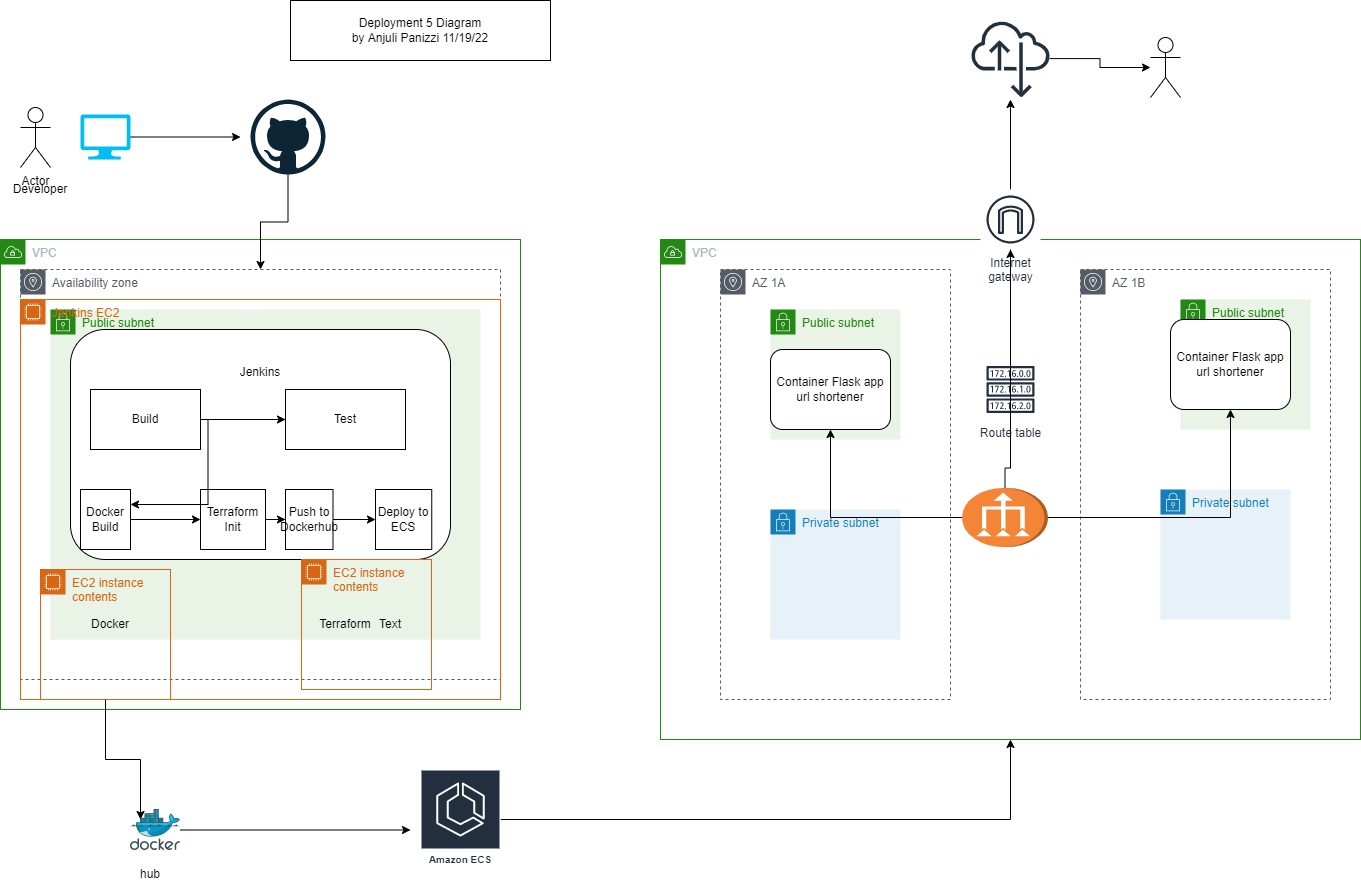

The diagram above was exported from draw.io. Its source (the exported page's mxGraphModel, read from the mxfile embedded in the PNG):
<mxGraphModel dx="1022" dy="531" grid="1" gridSize="10" guides="1" tooltips="1" connect="1" arrows="1" fold="1" page="1" pageScale="1" pageWidth="850" pageHeight="1100" math="0" shadow="0">
  <root>
    <mxCell id="0" />
    <mxCell id="1" parent="0" />
    <mxCell id="zetJ19yszVmIWKWNWbnv-1" value="Deployment 5 Diagram&lt;br&gt;by Anjuli Panizzi 11/19/22" style="whiteSpace=wrap;html=1;" vertex="1" parent="1">
      <mxGeometry x="340" y="21" width="260" height="60" as="geometry" />
    </mxCell>
    <mxCell id="zetJ19yszVmIWKWNWbnv-2" value="VPC" style="points=[[0,0],[0.25,0],[0.5,0],[0.75,0],[1,0],[1,0.25],[1,0.5],[1,0.75],[1,1],[0.75,1],[0.5,1],[0.25,1],[0,1],[0,0.75],[0,0.5],[0,0.25]];outlineConnect=0;gradientColor=none;html=1;whiteSpace=wrap;fontSize=12;fontStyle=0;container=1;pointerEvents=0;collapsible=0;recursiveResize=0;shape=mxgraph.aws4.group;grIcon=mxgraph.aws4.group_vpc;strokeColor=#248814;fillColor=none;verticalAlign=top;align=left;spacingLeft=30;fontColor=#AAB7B8;dashed=0;" vertex="1" parent="1">
      <mxGeometry x="50" y="260" width="520" height="470" as="geometry" />
    </mxCell>
    <mxCell id="zetJ19yszVmIWKWNWbnv-3" value="Availability zone" style="sketch=0;outlineConnect=0;gradientColor=none;html=1;whiteSpace=wrap;fontSize=12;fontStyle=0;shape=mxgraph.aws4.group;grIcon=mxgraph.aws4.group_availability_zone;strokeColor=#545B64;fillColor=none;verticalAlign=top;align=left;spacingLeft=30;fontColor=#545B64;dashed=1;" vertex="1" parent="zetJ19yszVmIWKWNWbnv-2">
      <mxGeometry x="20" y="30" width="480" height="410" as="geometry" />
    </mxCell>
    <mxCell id="zetJ19yszVmIWKWNWbnv-4" value="Public subnet" style="points=[[0,0],[0.25,0],[0.5,0],[0.75,0],[1,0],[1,0.25],[1,0.5],[1,0.75],[1,1],[0.75,1],[0.5,1],[0.25,1],[0,1],[0,0.75],[0,0.5],[0,0.25]];outlineConnect=0;gradientColor=none;html=1;whiteSpace=wrap;fontSize=12;fontStyle=0;container=1;pointerEvents=0;collapsible=0;recursiveResize=0;shape=mxgraph.aws4.group;grIcon=mxgraph.aws4.group_security_group;grStroke=0;strokeColor=#248814;fillColor=#E9F3E6;verticalAlign=top;align=left;spacingLeft=30;fontColor=#248814;dashed=0;" vertex="1" parent="zetJ19yszVmIWKWNWbnv-2">
      <mxGeometry x="50" y="70" width="430" height="330" as="geometry" />
    </mxCell>
    <mxCell id="zetJ19yszVmIWKWNWbnv-9" value="Test" style="whiteSpace=wrap;html=1;rounded=0;" vertex="1" parent="zetJ19yszVmIWKWNWbnv-4">
      <mxGeometry x="50" y="160" width="120" height="60" as="geometry" />
    </mxCell>
    <mxCell id="zetJ19yszVmIWKWNWbnv-5" value="Jenkins&lt;br&gt;&lt;br&gt;&lt;br&gt;&lt;br&gt;&lt;br&gt;&lt;br&gt;&lt;br&gt;&lt;br&gt;&lt;br&gt;&lt;br&gt;&lt;br&gt;" style="rounded=1;whiteSpace=wrap;html=1;" vertex="1" parent="zetJ19yszVmIWKWNWbnv-4">
      <mxGeometry x="20" y="20" width="380" height="230" as="geometry" />
    </mxCell>
    <mxCell id="zetJ19yszVmIWKWNWbnv-11" value="Docker Build" style="rounded=0;whiteSpace=wrap;html=1;" vertex="1" parent="zetJ19yszVmIWKWNWbnv-4">
      <mxGeometry x="30" y="180" width="50" height="60" as="geometry" />
    </mxCell>
    <mxCell id="zetJ19yszVmIWKWNWbnv-12" value="Terraform Init" style="whiteSpace=wrap;html=1;rounded=0;" vertex="1" parent="zetJ19yszVmIWKWNWbnv-4">
      <mxGeometry x="150" y="180" width="65" height="60" as="geometry" />
    </mxCell>
    <mxCell id="zetJ19yszVmIWKWNWbnv-13" value="" style="edgeStyle=orthogonalEdgeStyle;rounded=0;orthogonalLoop=1;jettySize=auto;html=1;" edge="1" parent="zetJ19yszVmIWKWNWbnv-4" source="zetJ19yszVmIWKWNWbnv-11" target="zetJ19yszVmIWKWNWbnv-12">
      <mxGeometry relative="1" as="geometry" />
    </mxCell>
    <mxCell id="zetJ19yszVmIWKWNWbnv-6" value="Build" style="rounded=0;whiteSpace=wrap;html=1;" vertex="1" parent="zetJ19yszVmIWKWNWbnv-2">
      <mxGeometry x="90" y="150" width="110" height="60" as="geometry" />
    </mxCell>
    <mxCell id="zetJ19yszVmIWKWNWbnv-21" value="Jenkins EC2" style="points=[[0,0],[0.25,0],[0.5,0],[0.75,0],[1,0],[1,0.25],[1,0.5],[1,0.75],[1,1],[0.75,1],[0.5,1],[0.25,1],[0,1],[0,0.75],[0,0.5],[0,0.25]];outlineConnect=0;gradientColor=none;html=1;whiteSpace=wrap;fontSize=12;fontStyle=0;container=1;pointerEvents=0;collapsible=0;recursiveResize=0;shape=mxgraph.aws4.group;grIcon=mxgraph.aws4.group_ec2_instance_contents;strokeColor=#D86613;fillColor=none;verticalAlign=top;align=left;spacingLeft=30;fontColor=#D86613;dashed=0;" vertex="1" parent="zetJ19yszVmIWKWNWbnv-2">
      <mxGeometry x="20" y="60" width="480" height="400" as="geometry" />
    </mxCell>
    <mxCell id="zetJ19yszVmIWKWNWbnv-7" value="Test" style="whiteSpace=wrap;html=1;rounded=0;" vertex="1" parent="zetJ19yszVmIWKWNWbnv-21">
      <mxGeometry x="265" y="90" width="120" height="60" as="geometry" />
    </mxCell>
    <mxCell id="zetJ19yszVmIWKWNWbnv-14" value="Push to Dockerhub" style="whiteSpace=wrap;html=1;rounded=0;" vertex="1" parent="zetJ19yszVmIWKWNWbnv-21">
      <mxGeometry x="265" y="190" width="47.5" height="60" as="geometry" />
    </mxCell>
    <mxCell id="zetJ19yszVmIWKWNWbnv-16" value="Deploy to ECS" style="whiteSpace=wrap;html=1;rounded=0;" vertex="1" parent="zetJ19yszVmIWKWNWbnv-21">
      <mxGeometry x="355" y="190" width="56.25" height="60" as="geometry" />
    </mxCell>
    <mxCell id="zetJ19yszVmIWKWNWbnv-17" value="" style="edgeStyle=orthogonalEdgeStyle;rounded=0;orthogonalLoop=1;jettySize=auto;html=1;" edge="1" parent="zetJ19yszVmIWKWNWbnv-21" source="zetJ19yszVmIWKWNWbnv-14" target="zetJ19yszVmIWKWNWbnv-16">
      <mxGeometry relative="1" as="geometry" />
    </mxCell>
    <mxCell id="zetJ19yszVmIWKWNWbnv-37" value="EC2 instance contents" style="points=[[0,0],[0.25,0],[0.5,0],[0.75,0],[1,0],[1,0.25],[1,0.5],[1,0.75],[1,1],[0.75,1],[0.5,1],[0.25,1],[0,1],[0,0.75],[0,0.5],[0,0.25]];outlineConnect=0;gradientColor=none;html=1;whiteSpace=wrap;fontSize=12;fontStyle=0;container=1;pointerEvents=0;collapsible=0;recursiveResize=0;shape=mxgraph.aws4.group;grIcon=mxgraph.aws4.group_ec2_instance_contents;strokeColor=#D86613;fillColor=none;verticalAlign=top;align=left;spacingLeft=30;fontColor=#D86613;dashed=0;" vertex="1" parent="zetJ19yszVmIWKWNWbnv-21">
      <mxGeometry x="20" y="270" width="130" height="130" as="geometry" />
    </mxCell>
    <mxCell id="zetJ19yszVmIWKWNWbnv-8" value="" style="edgeStyle=orthogonalEdgeStyle;rounded=0;orthogonalLoop=1;jettySize=auto;html=1;" edge="1" parent="zetJ19yszVmIWKWNWbnv-2" source="zetJ19yszVmIWKWNWbnv-6" target="zetJ19yszVmIWKWNWbnv-7">
      <mxGeometry relative="1" as="geometry" />
    </mxCell>
    <mxCell id="zetJ19yszVmIWKWNWbnv-10" value="" style="edgeStyle=orthogonalEdgeStyle;rounded=0;orthogonalLoop=1;jettySize=auto;html=1;" edge="1" parent="zetJ19yszVmIWKWNWbnv-2" source="zetJ19yszVmIWKWNWbnv-7" target="zetJ19yszVmIWKWNWbnv-5">
      <mxGeometry relative="1" as="geometry">
        <Array as="points">
          <mxPoint x="200" y="110" />
          <mxPoint x="200" y="110" />
        </Array>
      </mxGeometry>
    </mxCell>
    <mxCell id="zetJ19yszVmIWKWNWbnv-20" style="edgeStyle=orthogonalEdgeStyle;rounded=0;orthogonalLoop=1;jettySize=auto;html=1;entryX=1;entryY=0.25;entryDx=0;entryDy=0;" edge="1" parent="zetJ19yszVmIWKWNWbnv-2" source="zetJ19yszVmIWKWNWbnv-7" target="zetJ19yszVmIWKWNWbnv-11">
      <mxGeometry relative="1" as="geometry" />
    </mxCell>
    <mxCell id="zetJ19yszVmIWKWNWbnv-15" value="" style="edgeStyle=orthogonalEdgeStyle;rounded=0;orthogonalLoop=1;jettySize=auto;html=1;" edge="1" parent="zetJ19yszVmIWKWNWbnv-2" source="zetJ19yszVmIWKWNWbnv-12" target="zetJ19yszVmIWKWNWbnv-14">
      <mxGeometry relative="1" as="geometry" />
    </mxCell>
    <mxCell id="zetJ19yszVmIWKWNWbnv-39" value="EC2 instance contents" style="points=[[0,0],[0.25,0],[0.5,0],[0.75,0],[1,0],[1,0.25],[1,0.5],[1,0.75],[1,1],[0.75,1],[0.5,1],[0.25,1],[0,1],[0,0.75],[0,0.5],[0,0.25]];outlineConnect=0;gradientColor=none;html=1;whiteSpace=wrap;fontSize=12;fontStyle=0;container=1;pointerEvents=0;collapsible=0;recursiveResize=0;shape=mxgraph.aws4.group;grIcon=mxgraph.aws4.group_ec2_instance_contents;strokeColor=#D86613;fillColor=none;verticalAlign=top;align=left;spacingLeft=30;fontColor=#D86613;dashed=0;" vertex="1" parent="zetJ19yszVmIWKWNWbnv-2">
      <mxGeometry x="301" y="320" width="130" height="130" as="geometry" />
    </mxCell>
    <mxCell id="zetJ19yszVmIWKWNWbnv-41" value="Terraform" style="text;html=1;strokeColor=none;fillColor=none;align=center;verticalAlign=middle;whiteSpace=wrap;rounded=0;" vertex="1" parent="zetJ19yszVmIWKWNWbnv-39">
      <mxGeometry x="14" y="50" width="60" height="30" as="geometry" />
    </mxCell>
    <mxCell id="zetJ19yszVmIWKWNWbnv-40" value="Docker" style="text;html=1;strokeColor=none;fillColor=none;align=center;verticalAlign=middle;whiteSpace=wrap;rounded=0;" vertex="1" parent="zetJ19yszVmIWKWNWbnv-2">
      <mxGeometry x="80" y="370" width="60" height="30" as="geometry" />
    </mxCell>
    <mxCell id="zetJ19yszVmIWKWNWbnv-25" value="" style="edgeStyle=orthogonalEdgeStyle;rounded=0;orthogonalLoop=1;jettySize=auto;html=1;" edge="1" parent="1" source="zetJ19yszVmIWKWNWbnv-24" target="zetJ19yszVmIWKWNWbnv-3">
      <mxGeometry relative="1" as="geometry" />
    </mxCell>
    <mxCell id="zetJ19yszVmIWKWNWbnv-24" value="" style="dashed=0;outlineConnect=0;html=1;align=center;labelPosition=center;verticalLabelPosition=bottom;verticalAlign=top;shape=mxgraph.weblogos.github" vertex="1" parent="1">
      <mxGeometry x="300" y="120" width="75" height="75" as="geometry" />
    </mxCell>
    <mxCell id="zetJ19yszVmIWKWNWbnv-27" style="edgeStyle=orthogonalEdgeStyle;rounded=0;orthogonalLoop=1;jettySize=auto;html=1;" edge="1" parent="1" source="zetJ19yszVmIWKWNWbnv-26">
      <mxGeometry relative="1" as="geometry">
        <mxPoint x="290" y="157.5" as="targetPoint" />
      </mxGeometry>
    </mxCell>
    <mxCell id="zetJ19yszVmIWKWNWbnv-26" value="" style="verticalLabelPosition=bottom;html=1;verticalAlign=top;align=center;strokeColor=none;fillColor=#00BEF2;shape=mxgraph.azure.computer;pointerEvents=1;" vertex="1" parent="1">
      <mxGeometry x="130" y="135" width="50" height="45" as="geometry" />
    </mxCell>
    <mxCell id="zetJ19yszVmIWKWNWbnv-29" value="Actor" style="shape=umlActor;verticalLabelPosition=bottom;verticalAlign=top;html=1;outlineConnect=0;" vertex="1" parent="1">
      <mxGeometry x="70" y="128" width="30" height="60" as="geometry" />
    </mxCell>
    <mxCell id="zetJ19yszVmIWKWNWbnv-35" value="Developer" style="text;html=1;strokeColor=none;fillColor=none;align=center;verticalAlign=middle;whiteSpace=wrap;rounded=0;" vertex="1" parent="1">
      <mxGeometry x="60" y="195" width="60" height="30" as="geometry" />
    </mxCell>
    <mxCell id="zetJ19yszVmIWKWNWbnv-42" style="edgeStyle=orthogonalEdgeStyle;rounded=0;orthogonalLoop=1;jettySize=auto;html=1;" edge="1" parent="1" source="zetJ19yszVmIWKWNWbnv-37">
      <mxGeometry relative="1" as="geometry">
        <mxPoint x="190" y="840" as="targetPoint" />
      </mxGeometry>
    </mxCell>
    <mxCell id="zetJ19yszVmIWKWNWbnv-44" style="edgeStyle=orthogonalEdgeStyle;rounded=0;orthogonalLoop=1;jettySize=auto;html=1;" edge="1" parent="1" source="zetJ19yszVmIWKWNWbnv-43">
      <mxGeometry relative="1" as="geometry">
        <mxPoint x="460" y="850.5" as="targetPoint" />
      </mxGeometry>
    </mxCell>
    <mxCell id="zetJ19yszVmIWKWNWbnv-43" value="" style="sketch=0;aspect=fixed;html=1;points=[];align=center;image;fontSize=12;image=img/lib/mscae/Docker.svg;" vertex="1" parent="1">
      <mxGeometry x="180" y="830" width="50" height="41" as="geometry" />
    </mxCell>
    <mxCell id="zetJ19yszVmIWKWNWbnv-69" style="edgeStyle=orthogonalEdgeStyle;rounded=0;orthogonalLoop=1;jettySize=auto;html=1;" edge="1" parent="1" source="zetJ19yszVmIWKWNWbnv-46" target="zetJ19yszVmIWKWNWbnv-47">
      <mxGeometry relative="1" as="geometry" />
    </mxCell>
    <mxCell id="zetJ19yszVmIWKWNWbnv-46" value="Amazon ECS" style="sketch=0;outlineConnect=0;fontColor=#232F3E;gradientColor=none;strokeColor=#ffffff;fillColor=#232F3E;dashed=0;verticalLabelPosition=middle;verticalAlign=bottom;align=center;html=1;whiteSpace=wrap;fontSize=10;fontStyle=1;spacing=3;shape=mxgraph.aws4.productIcon;prIcon=mxgraph.aws4.ecs;" vertex="1" parent="1">
      <mxGeometry x="470" y="790" width="80" height="100" as="geometry" />
    </mxCell>
    <mxCell id="zetJ19yszVmIWKWNWbnv-47" value="VPC" style="points=[[0,0],[0.25,0],[0.5,0],[0.75,0],[1,0],[1,0.25],[1,0.5],[1,0.75],[1,1],[0.75,1],[0.5,1],[0.25,1],[0,1],[0,0.75],[0,0.5],[0,0.25]];outlineConnect=0;gradientColor=none;html=1;whiteSpace=wrap;fontSize=12;fontStyle=0;container=1;pointerEvents=0;collapsible=0;recursiveResize=0;shape=mxgraph.aws4.group;grIcon=mxgraph.aws4.group_vpc;strokeColor=#248814;fillColor=none;verticalAlign=top;align=left;spacingLeft=30;fontColor=#AAB7B8;dashed=0;" vertex="1" parent="1">
      <mxGeometry x="710" y="260" width="700" height="500" as="geometry" />
    </mxCell>
    <mxCell id="zetJ19yszVmIWKWNWbnv-49" value="AZ 1A" style="sketch=0;outlineConnect=0;gradientColor=none;html=1;whiteSpace=wrap;fontSize=12;fontStyle=0;shape=mxgraph.aws4.group;grIcon=mxgraph.aws4.group_availability_zone;strokeColor=#545B64;fillColor=none;verticalAlign=top;align=left;spacingLeft=30;fontColor=#545B64;dashed=1;" vertex="1" parent="zetJ19yszVmIWKWNWbnv-47">
      <mxGeometry x="60" y="30" width="230" height="430" as="geometry" />
    </mxCell>
    <mxCell id="zetJ19yszVmIWKWNWbnv-50" value="AZ 1B" style="sketch=0;outlineConnect=0;gradientColor=none;html=1;whiteSpace=wrap;fontSize=12;fontStyle=0;shape=mxgraph.aws4.group;grIcon=mxgraph.aws4.group_availability_zone;strokeColor=#545B64;fillColor=none;verticalAlign=top;align=left;spacingLeft=30;fontColor=#545B64;dashed=1;" vertex="1" parent="zetJ19yszVmIWKWNWbnv-47">
      <mxGeometry x="420" y="30" width="250" height="430" as="geometry" />
    </mxCell>
    <mxCell id="zetJ19yszVmIWKWNWbnv-51" value="Public subnet" style="points=[[0,0],[0.25,0],[0.5,0],[0.75,0],[1,0],[1,0.25],[1,0.5],[1,0.75],[1,1],[0.75,1],[0.5,1],[0.25,1],[0,1],[0,0.75],[0,0.5],[0,0.25]];outlineConnect=0;gradientColor=none;html=1;whiteSpace=wrap;fontSize=12;fontStyle=0;container=1;pointerEvents=0;collapsible=0;recursiveResize=0;shape=mxgraph.aws4.group;grIcon=mxgraph.aws4.group_security_group;grStroke=0;strokeColor=#248814;fillColor=#E9F3E6;verticalAlign=top;align=left;spacingLeft=30;fontColor=#248814;dashed=0;" vertex="1" parent="zetJ19yszVmIWKWNWbnv-47">
      <mxGeometry x="110" y="70" width="130" height="130" as="geometry" />
    </mxCell>
    <mxCell id="zetJ19yszVmIWKWNWbnv-52" value="Public subnet" style="points=[[0,0],[0.25,0],[0.5,0],[0.75,0],[1,0],[1,0.25],[1,0.5],[1,0.75],[1,1],[0.75,1],[0.5,1],[0.25,1],[0,1],[0,0.75],[0,0.5],[0,0.25]];outlineConnect=0;gradientColor=none;html=1;whiteSpace=wrap;fontSize=12;fontStyle=0;container=1;pointerEvents=0;collapsible=0;recursiveResize=0;shape=mxgraph.aws4.group;grIcon=mxgraph.aws4.group_security_group;grStroke=0;strokeColor=#248814;fillColor=#E9F3E6;verticalAlign=top;align=left;spacingLeft=30;fontColor=#248814;dashed=0;" vertex="1" parent="zetJ19yszVmIWKWNWbnv-47">
      <mxGeometry x="520" y="60" width="130" height="130" as="geometry" />
    </mxCell>
    <mxCell id="zetJ19yszVmIWKWNWbnv-53" value="Private subnet" style="points=[[0,0],[0.25,0],[0.5,0],[0.75,0],[1,0],[1,0.25],[1,0.5],[1,0.75],[1,1],[0.75,1],[0.5,1],[0.25,1],[0,1],[0,0.75],[0,0.5],[0,0.25]];outlineConnect=0;gradientColor=none;html=1;whiteSpace=wrap;fontSize=12;fontStyle=0;container=1;pointerEvents=0;collapsible=0;recursiveResize=0;shape=mxgraph.aws4.group;grIcon=mxgraph.aws4.group_security_group;grStroke=0;strokeColor=#147EBA;fillColor=#E6F2F8;verticalAlign=top;align=left;spacingLeft=30;fontColor=#147EBA;dashed=0;" vertex="1" parent="zetJ19yszVmIWKWNWbnv-47">
      <mxGeometry x="110" y="270" width="130" height="130" as="geometry" />
    </mxCell>
    <mxCell id="zetJ19yszVmIWKWNWbnv-54" value="Private subnet" style="points=[[0,0],[0.25,0],[0.5,0],[0.75,0],[1,0],[1,0.25],[1,0.5],[1,0.75],[1,1],[0.75,1],[0.5,1],[0.25,1],[0,1],[0,0.75],[0,0.5],[0,0.25]];outlineConnect=0;gradientColor=none;html=1;whiteSpace=wrap;fontSize=12;fontStyle=0;container=1;pointerEvents=0;collapsible=0;recursiveResize=0;shape=mxgraph.aws4.group;grIcon=mxgraph.aws4.group_security_group;grStroke=0;strokeColor=#147EBA;fillColor=#E6F2F8;verticalAlign=top;align=left;spacingLeft=30;fontColor=#147EBA;dashed=0;" vertex="1" parent="zetJ19yszVmIWKWNWbnv-47">
      <mxGeometry x="500" y="250" width="130" height="130" as="geometry" />
    </mxCell>
    <mxCell id="zetJ19yszVmIWKWNWbnv-62" value="Route table" style="sketch=0;outlineConnect=0;fontColor=#232F3E;gradientColor=none;strokeColor=#232F3E;fillColor=#ffffff;dashed=0;verticalLabelPosition=bottom;verticalAlign=top;align=center;html=1;fontSize=12;fontStyle=0;aspect=fixed;shape=mxgraph.aws4.resourceIcon;resIcon=mxgraph.aws4.route_table;" vertex="1" parent="zetJ19yszVmIWKWNWbnv-47">
      <mxGeometry x="320" y="120" width="60" height="60" as="geometry" />
    </mxCell>
    <mxCell id="zetJ19yszVmIWKWNWbnv-66" style="edgeStyle=orthogonalEdgeStyle;rounded=0;orthogonalLoop=1;jettySize=auto;html=1;" edge="1" parent="zetJ19yszVmIWKWNWbnv-47" source="zetJ19yszVmIWKWNWbnv-64" target="zetJ19yszVmIWKWNWbnv-47">
      <mxGeometry relative="1" as="geometry" />
    </mxCell>
    <mxCell id="zetJ19yszVmIWKWNWbnv-68" style="edgeStyle=orthogonalEdgeStyle;rounded=0;orthogonalLoop=1;jettySize=auto;html=1;" edge="1" parent="zetJ19yszVmIWKWNWbnv-47" source="zetJ19yszVmIWKWNWbnv-64" target="zetJ19yszVmIWKWNWbnv-55">
      <mxGeometry relative="1" as="geometry" />
    </mxCell>
    <mxCell id="zetJ19yszVmIWKWNWbnv-71" style="edgeStyle=orthogonalEdgeStyle;rounded=0;orthogonalLoop=1;jettySize=auto;html=1;" edge="1" parent="zetJ19yszVmIWKWNWbnv-47" source="zetJ19yszVmIWKWNWbnv-64" target="zetJ19yszVmIWKWNWbnv-70">
      <mxGeometry relative="1" as="geometry" />
    </mxCell>
    <mxCell id="zetJ19yszVmIWKWNWbnv-64" value="" style="outlineConnect=0;dashed=0;verticalLabelPosition=bottom;verticalAlign=top;align=center;html=1;shape=mxgraph.aws3.vpc_nat_gateway;fillColor=#F58536;gradientColor=none;rotation=-90;" vertex="1" parent="zetJ19yszVmIWKWNWbnv-47">
      <mxGeometry x="315" y="235" width="59" height="86" as="geometry" />
    </mxCell>
    <mxCell id="zetJ19yszVmIWKWNWbnv-55" value="Container Flask app url shortener" style="rounded=1;whiteSpace=wrap;html=1;" vertex="1" parent="zetJ19yszVmIWKWNWbnv-47">
      <mxGeometry x="110" y="110" width="120" height="80" as="geometry" />
    </mxCell>
    <mxCell id="zetJ19yszVmIWKWNWbnv-70" value="Container Flask app url shortener" style="rounded=1;whiteSpace=wrap;html=1;" vertex="1" parent="zetJ19yszVmIWKWNWbnv-47">
      <mxGeometry x="510" y="80" width="120" height="90" as="geometry" />
    </mxCell>
    <mxCell id="zetJ19yszVmIWKWNWbnv-57" style="edgeStyle=orthogonalEdgeStyle;rounded=0;orthogonalLoop=1;jettySize=auto;html=1;" edge="1" parent="1" source="zetJ19yszVmIWKWNWbnv-56">
      <mxGeometry relative="1" as="geometry">
        <mxPoint x="1060" y="120" as="targetPoint" />
      </mxGeometry>
    </mxCell>
    <mxCell id="zetJ19yszVmIWKWNWbnv-56" value="Internet&#10;gateway" style="sketch=0;outlineConnect=0;fontColor=#232F3E;gradientColor=none;strokeColor=#232F3E;fillColor=#ffffff;dashed=0;verticalLabelPosition=bottom;verticalAlign=top;align=center;html=1;fontSize=12;fontStyle=0;aspect=fixed;shape=mxgraph.aws4.resourceIcon;resIcon=mxgraph.aws4.internet_gateway;" vertex="1" parent="1">
      <mxGeometry x="1030" y="210" width="60" height="60" as="geometry" />
    </mxCell>
    <mxCell id="zetJ19yszVmIWKWNWbnv-60" style="edgeStyle=orthogonalEdgeStyle;rounded=0;orthogonalLoop=1;jettySize=auto;html=1;" edge="1" parent="1" source="zetJ19yszVmIWKWNWbnv-58" target="zetJ19yszVmIWKWNWbnv-59">
      <mxGeometry relative="1" as="geometry" />
    </mxCell>
    <mxCell id="zetJ19yszVmIWKWNWbnv-58" value="" style="sketch=0;outlineConnect=0;fontColor=#232F3E;gradientColor=none;fillColor=#232F3D;strokeColor=none;dashed=0;verticalLabelPosition=bottom;verticalAlign=top;align=center;html=1;fontSize=12;fontStyle=0;aspect=fixed;pointerEvents=1;shape=mxgraph.aws4.internet_alt22;" vertex="1" parent="1">
      <mxGeometry x="1021" y="40" width="78" height="78" as="geometry" />
    </mxCell>
    <mxCell id="zetJ19yszVmIWKWNWbnv-59" value="" style="shape=umlActor;verticalLabelPosition=bottom;verticalAlign=top;html=1;outlineConnect=0;" vertex="1" parent="1">
      <mxGeometry x="1200" y="58" width="30" height="60" as="geometry" />
    </mxCell>
    <mxCell id="zetJ19yszVmIWKWNWbnv-63" style="edgeStyle=orthogonalEdgeStyle;rounded=0;orthogonalLoop=1;jettySize=auto;html=1;" edge="1" parent="1" source="zetJ19yszVmIWKWNWbnv-62" target="zetJ19yszVmIWKWNWbnv-56">
      <mxGeometry relative="1" as="geometry" />
    </mxCell>
    <mxCell id="zetJ19yszVmIWKWNWbnv-72" value="Text" style="text;html=1;strokeColor=none;fillColor=none;align=center;verticalAlign=middle;whiteSpace=wrap;rounded=0;" vertex="1" parent="1">
      <mxGeometry x="410" y="630" width="60" height="30" as="geometry" />
    </mxCell>
    <mxCell id="zetJ19yszVmIWKWNWbnv-73" value="hub" style="text;html=1;strokeColor=none;fillColor=none;align=center;verticalAlign=middle;whiteSpace=wrap;rounded=0;" vertex="1" parent="1">
      <mxGeometry x="170" y="880" width="60" height="30" as="geometry" />
    </mxCell>
  </root>
</mxGraphModel>